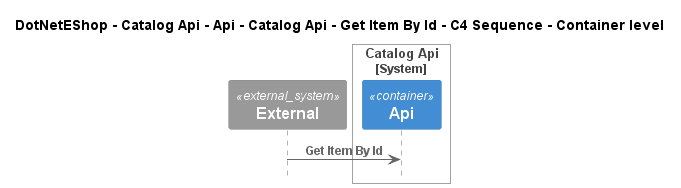

The diagram above was rendered by PlantUML. Its source (embedded in the PNG):
@startuml
!include ..\..\..\..\..\..\..\..\..\.c4s\C4_Sequence.puml

title DotNetEShop - Catalog Api - Api - Catalog Api - Get Item By Id - C4 Sequence - Container level

System_Ext(C4InterFlow.SoftwareSystems.ExternalSystem, "External", "")

System_Boundary(DotNetEShop.SoftwareSystems.CatalogApi, "Catalog Api")
    Container(DotNetEShop.SoftwareSystems.CatalogApi.Containers.Api, "Api", "", "")
Boundary_End()

Rel(C4InterFlow.SoftwareSystems.ExternalSystem, DotNetEShop.SoftwareSystems.CatalogApi.Containers.Api, "Get Item By Id")


@enduml